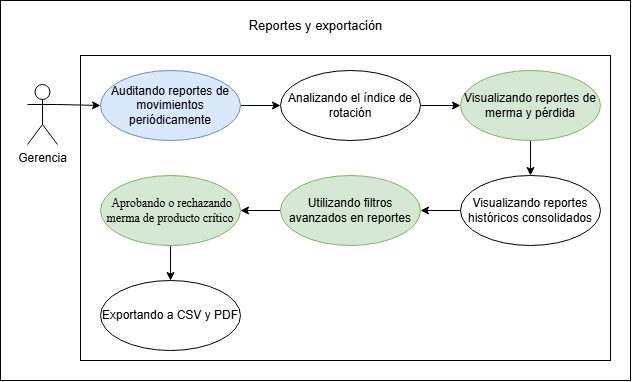

The diagram above was exported from draw.io. Its source (the exported page's mxGraphModel, read from the mxfile embedded in the PNG):
<mxGraphModel dx="1014" dy="597" grid="1" gridSize="10" guides="1" tooltips="1" connect="1" arrows="1" fold="1" page="1" pageScale="1" pageWidth="827" pageHeight="1169" math="0" shadow="0">
  <root>
    <mxCell id="0" />
    <mxCell id="1" parent="0" />
    <mxCell id="t59m7AdNVUU1DbrTYtdY-1" parent="1" style="whiteSpace=wrap;html=1;" value="" vertex="1">
      <mxGeometry height="380" width="630" x="60" y="350" as="geometry" />
    </mxCell>
    <mxCell id="qrOsgZDqs2jIluiTBBjf-159" parent="1" style="rounded=0;whiteSpace=wrap;html=1;" value="" vertex="1">
      <mxGeometry height="305" width="530" x="140" y="405" as="geometry" />
    </mxCell>
    <mxCell id="qrOsgZDqs2jIluiTBBjf-161" edge="1" parent="1" source="qrOsgZDqs2jIluiTBBjf-162" style="rounded=0;orthogonalLoop=1;jettySize=auto;html=1;exitX=1;exitY=0.3333333333333333;exitDx=0;exitDy=0;exitPerimeter=0;entryX=0;entryY=0.5;entryDx=0;entryDy=0;" target="qrOsgZDqs2jIluiTBBjf-164">
      <mxGeometry relative="1" as="geometry" />
    </mxCell>
    <mxCell id="qrOsgZDqs2jIluiTBBjf-162" parent="1" style="shape=umlActor;verticalLabelPosition=bottom;verticalAlign=top;html=1;" value="Gerencia" vertex="1">
      <mxGeometry height="60" width="30" x="87" y="434" as="geometry" />
    </mxCell>
    <mxCell id="qrOsgZDqs2jIluiTBBjf-163" edge="1" parent="1" source="qrOsgZDqs2jIluiTBBjf-164" style="rounded=0;orthogonalLoop=1;jettySize=auto;html=1;exitX=1;exitY=0.5;exitDx=0;exitDy=0;entryX=0;entryY=0.5;entryDx=0;entryDy=0;" target="qrOsgZDqs2jIluiTBBjf-166">
      <mxGeometry relative="1" as="geometry" />
    </mxCell>
    <mxCell id="qrOsgZDqs2jIluiTBBjf-164" parent="1" style="ellipse;whiteSpace=wrap;html=1;fillColor=#dae8fc;strokeColor=#6c8ebf;" value="Auditando reportes de movimientos periódicamente" vertex="1">
      <mxGeometry height="70" width="140" x="160" y="420" as="geometry" />
    </mxCell>
    <mxCell id="qrOsgZDqs2jIluiTBBjf-165" edge="1" parent="1" source="qrOsgZDqs2jIluiTBBjf-166" style="rounded=0;orthogonalLoop=1;jettySize=auto;html=1;exitX=1;exitY=0.5;exitDx=0;exitDy=0;entryX=0;entryY=0.5;entryDx=0;entryDy=0;" target="qrOsgZDqs2jIluiTBBjf-168">
      <mxGeometry relative="1" as="geometry" />
    </mxCell>
    <mxCell id="qrOsgZDqs2jIluiTBBjf-166" parent="1" style="ellipse;whiteSpace=wrap;html=1;" value="Analizando el índice de rotación" vertex="1">
      <mxGeometry height="70" width="140" x="340" y="420" as="geometry" />
    </mxCell>
    <mxCell id="qrOsgZDqs2jIluiTBBjf-167" edge="1" parent="1" source="qrOsgZDqs2jIluiTBBjf-168" style="rounded=0;orthogonalLoop=1;jettySize=auto;html=1;exitX=0.5;exitY=1;exitDx=0;exitDy=0;" target="qrOsgZDqs2jIluiTBBjf-170">
      <mxGeometry relative="1" as="geometry" />
    </mxCell>
    <mxCell id="qrOsgZDqs2jIluiTBBjf-168" parent="1" style="ellipse;whiteSpace=wrap;html=1;fillColor=#d5e8d4;strokeColor=#82b366;" value="Visualizando reportes de merma y pérdida" vertex="1">
      <mxGeometry height="70" width="140" x="520" y="420" as="geometry" />
    </mxCell>
    <mxCell id="qrOsgZDqs2jIluiTBBjf-169" edge="1" parent="1" source="qrOsgZDqs2jIluiTBBjf-170" style="rounded=0;orthogonalLoop=1;jettySize=auto;html=1;exitX=0;exitY=0.5;exitDx=0;exitDy=0;entryX=1;entryY=0.5;entryDx=0;entryDy=0;" target="qrOsgZDqs2jIluiTBBjf-173">
      <mxGeometry relative="1" as="geometry">
        <mxPoint x="490" y="560" as="targetPoint" />
      </mxGeometry>
    </mxCell>
    <mxCell id="qrOsgZDqs2jIluiTBBjf-170" parent="1" style="ellipse;whiteSpace=wrap;html=1;" value="Visualizando reportes históricos consolidados" vertex="1">
      <mxGeometry height="70" width="140" x="520" y="525" as="geometry" />
    </mxCell>
    <mxCell id="qrOsgZDqs2jIluiTBBjf-171" parent="1" style="ellipse;whiteSpace=wrap;html=1;" value="Exportando a CSV y PDF" vertex="1">
      <mxGeometry height="70" width="140" x="160" y="630" as="geometry" />
    </mxCell>
    <mxCell id="qrOsgZDqs2jIluiTBBjf-172" edge="1" parent="1" source="qrOsgZDqs2jIluiTBBjf-173" style="rounded=0;orthogonalLoop=1;jettySize=auto;html=1;exitX=0;exitY=0.5;exitDx=0;exitDy=0;entryX=1;entryY=0.5;entryDx=0;entryDy=0;" target="CGs7SZoJ7z_kWig14xlm-6">
      <mxGeometry relative="1" as="geometry" />
    </mxCell>
    <mxCell id="qrOsgZDqs2jIluiTBBjf-173" parent="1" style="ellipse;whiteSpace=wrap;html=1;fillColor=#d5e8d4;strokeColor=#82b366;" value="Utilizando filtros avanzados en reportes" vertex="1">
      <mxGeometry height="70" width="140" x="340" y="525" as="geometry" />
    </mxCell>
    <mxCell id="qrOsgZDqs2jIluiTBBjf-174" parent="1" style="text;html=1;whiteSpace=wrap;align=center;verticalAlign=middle;rounded=0;" value="&lt;font style=&quot;font-size: 13px;&quot;&gt;Reportes y exportación&lt;/font&gt;" vertex="1">
      <mxGeometry height="30" width="164.75" x="292.62" y="360" as="geometry" />
    </mxCell>
    <mxCell id="CGs7SZoJ7z_kWig14xlm-7" edge="1" parent="1" source="CGs7SZoJ7z_kWig14xlm-6" style="edgeStyle=orthogonalEdgeStyle;rounded=0;orthogonalLoop=1;jettySize=auto;html=1;" target="qrOsgZDqs2jIluiTBBjf-171">
      <mxGeometry relative="1" as="geometry">
        <mxPoint x="230" y="630" as="targetPoint" />
      </mxGeometry>
    </mxCell>
    <mxCell id="CGs7SZoJ7z_kWig14xlm-6" parent="1" style="ellipse;whiteSpace=wrap;html=1;fillColor=#d5e8d4;strokeColor=#82b366;" value="&lt;span style=&quot;font-family: &amp;quot;Times New Roman&amp;quot;, serif; white-space: pre-wrap; color: rgb(0, 0, 0);&quot;&gt; Aprobando o rechazando merma de producto crítico&lt;/span&gt;" vertex="1">
      <mxGeometry height="70" width="140" x="160" y="525" as="geometry" />
    </mxCell>
  </root>
</mxGraphModel>